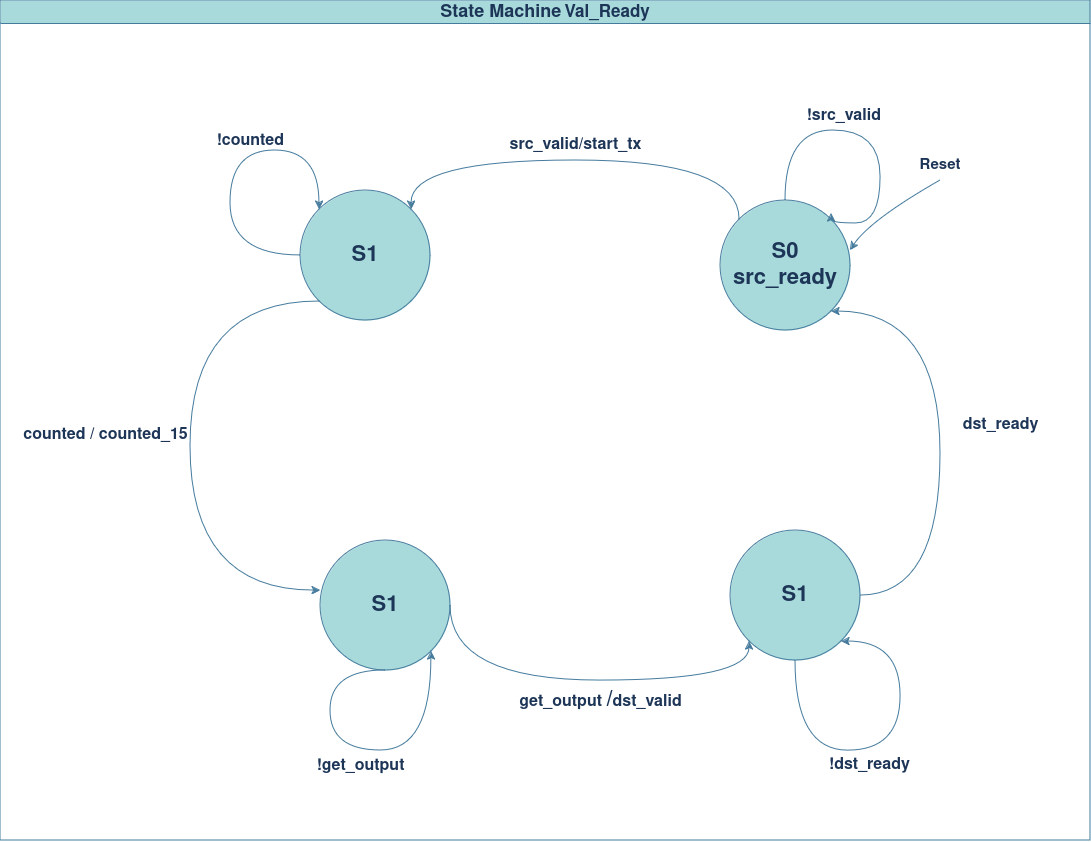

The diagram above was exported from draw.io. Its source (the exported page's mxGraphModel, read from the mxfile embedded in the PNG):
<mxGraphModel dx="3865" dy="1651" grid="1" gridSize="10" guides="1" tooltips="1" connect="1" arrows="1" fold="1" page="1" pageScale="1" pageWidth="850" pageHeight="1100" math="0" shadow="0">
  <root>
    <mxCell id="0" />
    <mxCell id="1" parent="0" />
    <mxCell id="C5b6eawUyqz6Ykal7QQV-8" style="edgeStyle=orthogonalEdgeStyle;rounded=0;orthogonalLoop=1;jettySize=auto;html=1;exitX=0;exitY=0;exitDx=0;exitDy=0;entryX=1;entryY=0;entryDx=0;entryDy=0;curved=1;labelBackgroundColor=none;strokeColor=#457B9D;fontColor=default;" parent="1" source="C5b6eawUyqz6Ykal7QQV-1" target="C5b6eawUyqz6Ykal7QQV-4" edge="1">
      <mxGeometry relative="1" as="geometry">
        <Array as="points">
          <mxPoint x="589" y="270" />
          <mxPoint x="261" y="270" />
        </Array>
      </mxGeometry>
    </mxCell>
    <mxCell id="C5b6eawUyqz6Ykal7QQV-1" value="&lt;div&gt;&lt;font style=&quot;font-size: 22px;&quot;&gt;&lt;b&gt;S0&lt;/b&gt;&lt;br&gt;&lt;/font&gt;&lt;/div&gt;&lt;div&gt;&lt;font style=&quot;font-size: 22px;&quot;&gt;&lt;b&gt;src_ready&lt;br&gt;&lt;/b&gt;&lt;/font&gt;&lt;/div&gt;" style="ellipse;whiteSpace=wrap;html=1;aspect=fixed;labelBackgroundColor=none;fillColor=#A8DADC;strokeColor=#457B9D;fontColor=#1D3557;" parent="1" vertex="1">
      <mxGeometry x="570" y="310" width="130" height="130" as="geometry" />
    </mxCell>
    <mxCell id="C5b6eawUyqz6Ykal7QQV-2" value="" style="endArrow=classic;html=1;rounded=0;curved=1;labelBackgroundColor=none;strokeColor=#457B9D;fontColor=default;" parent="1" edge="1">
      <mxGeometry width="50" height="50" relative="1" as="geometry">
        <mxPoint x="790" y="290" as="sourcePoint" />
        <mxPoint x="700" y="360" as="targetPoint" />
        <Array as="points">
          <mxPoint x="720" y="330" />
        </Array>
      </mxGeometry>
    </mxCell>
    <mxCell id="C5b6eawUyqz6Ykal7QQV-3" value="&lt;b&gt;&lt;font style=&quot;font-size: 15px;&quot;&gt;Reset&lt;/font&gt;&lt;/b&gt;" style="text;html=1;align=center;verticalAlign=middle;whiteSpace=wrap;rounded=0;labelBackgroundColor=none;fontColor=#1D3557;" parent="1" vertex="1">
      <mxGeometry x="760" y="260" width="60" height="30" as="geometry" />
    </mxCell>
    <mxCell id="C5b6eawUyqz6Ykal7QQV-4" value="&lt;font style=&quot;font-size: 22px;&quot;&gt;&lt;b&gt;S1&lt;/b&gt;&lt;/font&gt;" style="ellipse;whiteSpace=wrap;html=1;aspect=fixed;labelBackgroundColor=none;fillColor=#A8DADC;strokeColor=#457B9D;fontColor=#1D3557;" parent="1" vertex="1">
      <mxGeometry x="150" y="300" width="130" height="130" as="geometry" />
    </mxCell>
    <mxCell id="C5b6eawUyqz6Ykal7QQV-9" value="&lt;b&gt;&lt;font style=&quot;font-size: 16px;&quot;&gt;src_valid/start_tx&lt;/font&gt;&lt;/b&gt;" style="text;html=1;align=center;verticalAlign=middle;resizable=0;points=[];autosize=1;strokeColor=none;fillColor=none;labelBackgroundColor=none;fontColor=#1D3557;" parent="1" vertex="1">
      <mxGeometry x="345" y="240" width="160" height="30" as="geometry" />
    </mxCell>
    <mxCell id="C5b6eawUyqz6Ykal7QQV-10" value="&lt;font style=&quot;font-size: 22px;&quot;&gt;&lt;b&gt;S1&lt;/b&gt;&lt;/font&gt;" style="ellipse;whiteSpace=wrap;html=1;aspect=fixed;labelBackgroundColor=none;fillColor=#A8DADC;strokeColor=#457B9D;fontColor=#1D3557;" parent="1" vertex="1">
      <mxGeometry x="170" y="650" width="130" height="130" as="geometry" />
    </mxCell>
    <mxCell id="C5b6eawUyqz6Ykal7QQV-11" style="edgeStyle=orthogonalEdgeStyle;rounded=0;orthogonalLoop=1;jettySize=auto;html=1;exitX=0;exitY=1;exitDx=0;exitDy=0;entryX=0;entryY=0.385;entryDx=0;entryDy=0;entryPerimeter=0;curved=1;labelBackgroundColor=none;strokeColor=#457B9D;fontColor=default;" parent="1" source="C5b6eawUyqz6Ykal7QQV-4" target="C5b6eawUyqz6Ykal7QQV-10" edge="1">
      <mxGeometry relative="1" as="geometry">
        <Array as="points">
          <mxPoint x="40" y="411" />
          <mxPoint x="40" y="700" />
        </Array>
      </mxGeometry>
    </mxCell>
    <mxCell id="C5b6eawUyqz6Ykal7QQV-13" value="&lt;b&gt;&lt;font style=&quot;font-size: 16px;&quot;&gt;counted / counted_15&lt;/font&gt;&lt;/b&gt;" style="text;html=1;align=center;verticalAlign=middle;resizable=0;points=[];autosize=1;strokeColor=none;fillColor=none;labelBackgroundColor=none;fontColor=#1D3557;" parent="1" vertex="1">
      <mxGeometry x="-140" y="530" width="190" height="30" as="geometry" />
    </mxCell>
    <mxCell id="C5b6eawUyqz6Ykal7QQV-14" value="&lt;b&gt;&lt;font style=&quot;font-size: 16px;&quot;&gt;get_output &lt;/font&gt;&lt;font style=&quot;font-size: 22px;&quot;&gt;/&lt;/font&gt;&lt;font style=&quot;font-size: 16px;&quot;&gt;dst_valid &lt;br&gt;&lt;/font&gt;&lt;/b&gt;" style="text;html=1;align=center;verticalAlign=middle;resizable=0;points=[];autosize=1;strokeColor=none;fillColor=none;labelBackgroundColor=none;fontColor=#1D3557;" parent="1" vertex="1">
      <mxGeometry x="355" y="790" width="190" height="40" as="geometry" />
    </mxCell>
    <mxCell id="C5b6eawUyqz6Ykal7QQV-15" value="&lt;font style=&quot;font-size: 18px;&quot;&gt;State Machine&lt;/font&gt; &lt;font style=&quot;font-size: 17px;&quot;&gt;Val_Ready&lt;/font&gt;" style="swimlane;whiteSpace=wrap;html=1;strokeColor=#457B9D;fontColor=#1D3557;fillColor=#A8DADC;labelBackgroundColor=none;" parent="1" vertex="1">
      <mxGeometry x="-150" y="110" width="1090" height="840" as="geometry" />
    </mxCell>
    <mxCell id="rCRLoTa7eZPh3N_EYuof-2" style="edgeStyle=orthogonalEdgeStyle;rounded=0;orthogonalLoop=1;jettySize=auto;html=1;exitX=0;exitY=0.5;exitDx=0;exitDy=0;entryX=0;entryY=0;entryDx=0;entryDy=0;curved=1;labelBackgroundColor=none;strokeColor=#457B9D;fontColor=default;" edge="1" parent="1" source="C5b6eawUyqz6Ykal7QQV-4" target="C5b6eawUyqz6Ykal7QQV-4">
      <mxGeometry relative="1" as="geometry">
        <Array as="points">
          <mxPoint x="80" y="365" />
          <mxPoint x="80" y="260" />
          <mxPoint x="169" y="260" />
        </Array>
      </mxGeometry>
    </mxCell>
    <mxCell id="rCRLoTa7eZPh3N_EYuof-4" value="&lt;b&gt;&lt;font style=&quot;font-size: 16px;&quot;&gt;&amp;nbsp;!counted &lt;br&gt;&lt;/font&gt;&lt;/b&gt;" style="text;whiteSpace=wrap;html=1;labelBackgroundColor=none;fontColor=#1D3557;" vertex="1" parent="1">
      <mxGeometry x="60" y="235" width="85" height="40" as="geometry" />
    </mxCell>
    <mxCell id="rCRLoTa7eZPh3N_EYuof-5" value="&lt;b&gt;&lt;font style=&quot;font-size: 16px;&quot;&gt;&amp;nbsp;!get_output&amp;nbsp;&lt;/font&gt;&lt;/b&gt;" style="text;whiteSpace=wrap;html=1;labelBackgroundColor=none;fontColor=#1D3557;" vertex="1" parent="1">
      <mxGeometry x="160" y="860" width="170" height="50" as="geometry" />
    </mxCell>
    <mxCell id="rCRLoTa7eZPh3N_EYuof-7" style="edgeStyle=orthogonalEdgeStyle;rounded=0;orthogonalLoop=1;jettySize=auto;html=1;exitX=0.5;exitY=0;exitDx=0;exitDy=0;entryX=0.854;entryY=0.1;entryDx=0;entryDy=0;entryPerimeter=0;curved=1;labelBackgroundColor=none;strokeColor=#457B9D;fontColor=default;" edge="1" parent="1" source="C5b6eawUyqz6Ykal7QQV-1" target="C5b6eawUyqz6Ykal7QQV-1">
      <mxGeometry relative="1" as="geometry">
        <Array as="points">
          <mxPoint x="635" y="240" />
          <mxPoint x="730" y="240" />
          <mxPoint x="730" y="333" />
        </Array>
      </mxGeometry>
    </mxCell>
    <mxCell id="rCRLoTa7eZPh3N_EYuof-8" value="&lt;b&gt;&lt;font style=&quot;font-size: 16px;&quot;&gt;&amp;nbsp;!src_valid&lt;/font&gt;&lt;/b&gt;" style="text;whiteSpace=wrap;html=1;labelBackgroundColor=none;fontColor=#1D3557;" vertex="1" parent="1">
      <mxGeometry x="650" y="210" width="130" height="40" as="geometry" />
    </mxCell>
    <mxCell id="rCRLoTa7eZPh3N_EYuof-13" style="edgeStyle=orthogonalEdgeStyle;rounded=0;orthogonalLoop=1;jettySize=auto;html=1;exitX=1;exitY=0.5;exitDx=0;exitDy=0;entryX=1;entryY=1;entryDx=0;entryDy=0;strokeColor=#457B9D;fontColor=#1D3557;fillColor=#A8DADC;curved=1;" edge="1" parent="1" source="rCRLoTa7eZPh3N_EYuof-9" target="C5b6eawUyqz6Ykal7QQV-1">
      <mxGeometry relative="1" as="geometry">
        <Array as="points">
          <mxPoint x="790" y="705" />
          <mxPoint x="790" y="421" />
        </Array>
      </mxGeometry>
    </mxCell>
    <mxCell id="rCRLoTa7eZPh3N_EYuof-9" value="&lt;font style=&quot;font-size: 22px;&quot;&gt;&lt;b&gt;S1&lt;/b&gt;&lt;/font&gt;" style="ellipse;whiteSpace=wrap;html=1;aspect=fixed;labelBackgroundColor=none;fillColor=#A8DADC;strokeColor=#457B9D;fontColor=#1D3557;" vertex="1" parent="1">
      <mxGeometry x="580" y="640" width="130" height="130" as="geometry" />
    </mxCell>
    <mxCell id="rCRLoTa7eZPh3N_EYuof-10" style="edgeStyle=orthogonalEdgeStyle;rounded=0;orthogonalLoop=1;jettySize=auto;html=1;exitX=1;exitY=0.5;exitDx=0;exitDy=0;entryX=0;entryY=1;entryDx=0;entryDy=0;strokeColor=#457B9D;fontColor=#1D3557;fillColor=#A8DADC;curved=1;" edge="1" parent="1" source="C5b6eawUyqz6Ykal7QQV-10" target="rCRLoTa7eZPh3N_EYuof-9">
      <mxGeometry relative="1" as="geometry">
        <Array as="points">
          <mxPoint x="300" y="790" />
          <mxPoint x="599" y="790" />
        </Array>
      </mxGeometry>
    </mxCell>
    <mxCell id="rCRLoTa7eZPh3N_EYuof-12" style="edgeStyle=orthogonalEdgeStyle;rounded=0;orthogonalLoop=1;jettySize=auto;html=1;exitX=0.5;exitY=1;exitDx=0;exitDy=0;entryX=1;entryY=1;entryDx=0;entryDy=0;strokeColor=#457B9D;fontColor=#1D3557;fillColor=#A8DADC;curved=1;" edge="1" parent="1" source="C5b6eawUyqz6Ykal7QQV-10" target="C5b6eawUyqz6Ykal7QQV-10">
      <mxGeometry relative="1" as="geometry">
        <Array as="points">
          <mxPoint x="180" y="780" />
          <mxPoint x="180" y="860" />
          <mxPoint x="281" y="860" />
        </Array>
      </mxGeometry>
    </mxCell>
    <mxCell id="rCRLoTa7eZPh3N_EYuof-14" value="&lt;b&gt;&lt;font style=&quot;font-size: 16px;&quot;&gt;dst_ready &lt;br&gt;&lt;/font&gt;&lt;/b&gt;" style="text;html=1;align=center;verticalAlign=middle;resizable=0;points=[];autosize=1;strokeColor=none;fillColor=none;labelBackgroundColor=none;fontColor=#1D3557;" vertex="1" parent="1">
      <mxGeometry x="800" y="520" width="100" height="30" as="geometry" />
    </mxCell>
    <mxCell id="rCRLoTa7eZPh3N_EYuof-15" style="edgeStyle=orthogonalEdgeStyle;rounded=0;orthogonalLoop=1;jettySize=auto;html=1;exitX=0.5;exitY=1;exitDx=0;exitDy=0;entryX=1;entryY=1;entryDx=0;entryDy=0;strokeColor=#457B9D;fontColor=#1D3557;fillColor=#A8DADC;curved=1;" edge="1" parent="1" source="rCRLoTa7eZPh3N_EYuof-9" target="rCRLoTa7eZPh3N_EYuof-9">
      <mxGeometry relative="1" as="geometry">
        <Array as="points">
          <mxPoint x="645" y="860" />
          <mxPoint x="750" y="860" />
          <mxPoint x="750" y="751" />
        </Array>
      </mxGeometry>
    </mxCell>
    <mxCell id="rCRLoTa7eZPh3N_EYuof-16" value="&lt;b&gt;&amp;nbsp;&lt;font style=&quot;font-size: 16px;&quot;&gt; !dst_ready &lt;br&gt;&lt;/font&gt;&lt;/b&gt;" style="text;html=1;align=center;verticalAlign=middle;resizable=0;points=[];autosize=1;strokeColor=none;fillColor=none;labelBackgroundColor=none;fontColor=#1D3557;" vertex="1" parent="1">
      <mxGeometry x="660" y="860" width="110" height="30" as="geometry" />
    </mxCell>
  </root>
</mxGraphModel>